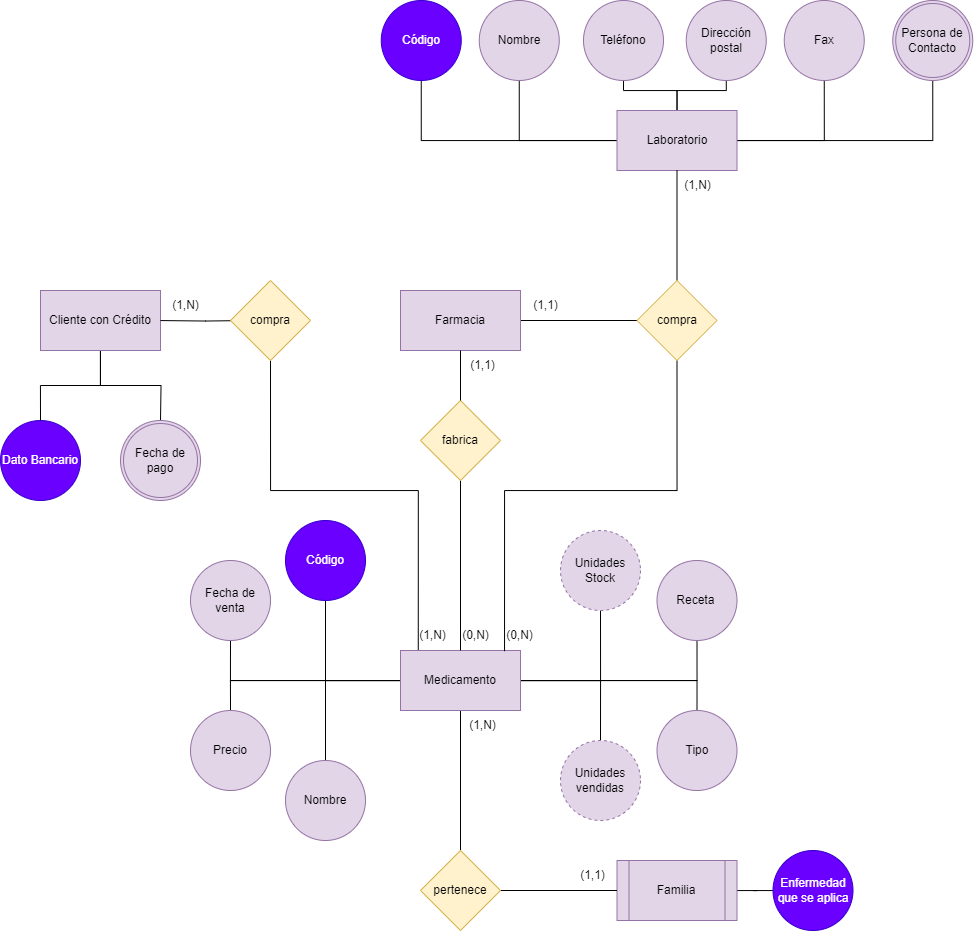

The diagram above was exported from draw.io. Its source (the exported page's mxGraphModel, read from the mxfile embedded in the PNG):
<mxGraphModel dx="1639" dy="2105" grid="1" gridSize="10" guides="1" tooltips="1" connect="1" arrows="1" fold="1" page="1" pageScale="1" pageWidth="827" pageHeight="1169" background="none" math="0" shadow="0">
  <root>
    <mxCell id="0" />
    <mxCell id="1" parent="0" />
    <mxCell id="CNDKxhqgE68sbRdpaEe1-10" style="edgeStyle=orthogonalEdgeStyle;rounded=0;orthogonalLoop=1;jettySize=auto;html=1;endArrow=none;endFill=0;" parent="1" source="t4OK2ogH8P34wzbxTk4r-3" target="t4OK2ogH8P34wzbxTk4r-4" edge="1">
      <mxGeometry relative="1" as="geometry" />
    </mxCell>
    <mxCell id="CNDKxhqgE68sbRdpaEe1-11" style="edgeStyle=orthogonalEdgeStyle;rounded=0;orthogonalLoop=1;jettySize=auto;html=1;endArrow=none;endFill=0;" parent="1" source="t4OK2ogH8P34wzbxTk4r-3" target="t4OK2ogH8P34wzbxTk4r-5" edge="1">
      <mxGeometry relative="1" as="geometry" />
    </mxCell>
    <mxCell id="CNDKxhqgE68sbRdpaEe1-12" style="edgeStyle=orthogonalEdgeStyle;rounded=0;orthogonalLoop=1;jettySize=auto;html=1;endArrow=none;endFill=0;entryX=0.5;entryY=0;entryDx=0;entryDy=0;" parent="1" source="t4OK2ogH8P34wzbxTk4r-3" target="t4OK2ogH8P34wzbxTk4r-6" edge="1">
      <mxGeometry relative="1" as="geometry" />
    </mxCell>
    <mxCell id="CNDKxhqgE68sbRdpaEe1-20" style="edgeStyle=orthogonalEdgeStyle;rounded=0;orthogonalLoop=1;jettySize=auto;html=1;endArrow=none;endFill=0;" parent="1" source="t4OK2ogH8P34wzbxTk4r-3" target="t4OK2ogH8P34wzbxTk4r-8" edge="1">
      <mxGeometry relative="1" as="geometry" />
    </mxCell>
    <mxCell id="CNDKxhqgE68sbRdpaEe1-21" style="edgeStyle=orthogonalEdgeStyle;rounded=0;orthogonalLoop=1;jettySize=auto;html=1;endArrow=none;endFill=0;" parent="1" source="t4OK2ogH8P34wzbxTk4r-3" target="t4OK2ogH8P34wzbxTk4r-7" edge="1">
      <mxGeometry relative="1" as="geometry" />
    </mxCell>
    <mxCell id="wmVdZgGBvwjIQZHBdNKB-25" style="edgeStyle=orthogonalEdgeStyle;rounded=0;orthogonalLoop=1;jettySize=auto;html=1;entryX=0.5;entryY=1;entryDx=0;entryDy=0;endArrow=none;endFill=0;" parent="1" source="t4OK2ogH8P34wzbxTk4r-3" target="CNDKxhqgE68sbRdpaEe1-39" edge="1">
      <mxGeometry relative="1" as="geometry" />
    </mxCell>
    <mxCell id="wmVdZgGBvwjIQZHBdNKB-34" style="edgeStyle=orthogonalEdgeStyle;rounded=0;orthogonalLoop=1;jettySize=auto;html=1;entryX=0.5;entryY=1;entryDx=0;entryDy=0;endArrow=none;endFill=0;" parent="1" source="t4OK2ogH8P34wzbxTk4r-3" target="wmVdZgGBvwjIQZHBdNKB-2" edge="1">
      <mxGeometry relative="1" as="geometry" />
    </mxCell>
    <mxCell id="wmVdZgGBvwjIQZHBdNKB-35" style="edgeStyle=orthogonalEdgeStyle;rounded=0;orthogonalLoop=1;jettySize=auto;html=1;entryX=0.5;entryY=0;entryDx=0;entryDy=0;endArrow=none;endFill=0;" parent="1" source="t4OK2ogH8P34wzbxTk4r-3" target="t4OK2ogH8P34wzbxTk4r-9" edge="1">
      <mxGeometry relative="1" as="geometry" />
    </mxCell>
    <mxCell id="CNDKxhqgE68sbRdpaEe1-65" style="edgeStyle=orthogonalEdgeStyle;rounded=0;orthogonalLoop=1;jettySize=auto;html=1;fontFamily=Helvetica;fontSize=12;fontColor=default;endArrow=none;endFill=0;" parent="1" source="t4OK2ogH8P34wzbxTk4r-3" target="wmVdZgGBvwjIQZHBdNKB-17" edge="1">
      <mxGeometry relative="1" as="geometry" />
    </mxCell>
    <mxCell id="t4OK2ogH8P34wzbxTk4r-3" value="Medicamento" style="rounded=0;whiteSpace=wrap;html=1;fillColor=#e1d5e7;strokeColor=#9673a6;" parent="1" vertex="1">
      <mxGeometry x="450" y="630" width="120" height="60" as="geometry" />
    </mxCell>
    <mxCell id="t4OK2ogH8P34wzbxTk4r-4" value="Código" style="ellipse;whiteSpace=wrap;html=1;aspect=fixed;fillColor=#6a00ff;fontColor=#ffffff;strokeColor=#3700CC;" parent="1" vertex="1">
      <mxGeometry x="335" y="500" width="80" height="80" as="geometry" />
    </mxCell>
    <mxCell id="t4OK2ogH8P34wzbxTk4r-5" value="Nombre" style="ellipse;whiteSpace=wrap;html=1;aspect=fixed;fillColor=#e1d5e7;strokeColor=#9673a6;" parent="1" vertex="1">
      <mxGeometry x="335" y="740" width="80" height="80" as="geometry" />
    </mxCell>
    <mxCell id="t4OK2ogH8P34wzbxTk4r-6" value="Tipo" style="ellipse;whiteSpace=wrap;html=1;aspect=fixed;fillColor=#e1d5e7;strokeColor=#9673a6;" parent="1" vertex="1">
      <mxGeometry x="706.5" y="690" width="80" height="80" as="geometry" />
    </mxCell>
    <mxCell id="t4OK2ogH8P34wzbxTk4r-7" value="Unidades Stock" style="ellipse;whiteSpace=wrap;html=1;aspect=fixed;fillColor=#e1d5e7;strokeColor=#9673a6;dashed=1;" parent="1" vertex="1">
      <mxGeometry x="610" y="510" width="80" height="80" as="geometry" />
    </mxCell>
    <mxCell id="t4OK2ogH8P34wzbxTk4r-8" value="Unidades vendidas" style="ellipse;whiteSpace=wrap;html=1;aspect=fixed;fillColor=#e1d5e7;strokeColor=#9673a6;dashed=1;" parent="1" vertex="1">
      <mxGeometry x="610" y="720" width="80" height="80" as="geometry" />
    </mxCell>
    <mxCell id="t4OK2ogH8P34wzbxTk4r-9" value="Precio" style="ellipse;whiteSpace=wrap;html=1;aspect=fixed;fillColor=#e1d5e7;strokeColor=#9673a6;" parent="1" vertex="1">
      <mxGeometry x="240" y="690" width="80" height="80" as="geometry" />
    </mxCell>
    <mxCell id="CNDKxhqgE68sbRdpaEe1-15" style="edgeStyle=orthogonalEdgeStyle;rounded=0;orthogonalLoop=1;jettySize=auto;html=1;endArrow=none;endFill=0;" parent="1" source="t4OK2ogH8P34wzbxTk4r-19" target="CNDKxhqgE68sbRdpaEe1-1" edge="1">
      <mxGeometry relative="1" as="geometry" />
    </mxCell>
    <mxCell id="CNDKxhqgE68sbRdpaEe1-16" style="edgeStyle=orthogonalEdgeStyle;rounded=0;orthogonalLoop=1;jettySize=auto;html=1;endArrow=none;endFill=0;" parent="1" source="t4OK2ogH8P34wzbxTk4r-19" target="CNDKxhqgE68sbRdpaEe1-3" edge="1">
      <mxGeometry relative="1" as="geometry" />
    </mxCell>
    <mxCell id="CNDKxhqgE68sbRdpaEe1-19" style="edgeStyle=orthogonalEdgeStyle;rounded=0;orthogonalLoop=1;jettySize=auto;html=1;endArrow=none;endFill=0;" parent="1" source="t4OK2ogH8P34wzbxTk4r-19" target="CNDKxhqgE68sbRdpaEe1-7" edge="1">
      <mxGeometry relative="1" as="geometry" />
    </mxCell>
    <mxCell id="CNDKxhqgE68sbRdpaEe1-51" style="edgeStyle=orthogonalEdgeStyle;rounded=0;orthogonalLoop=1;jettySize=auto;html=1;endArrow=none;endFill=0;" parent="1" source="t4OK2ogH8P34wzbxTk4r-19" target="CNDKxhqgE68sbRdpaEe1-5" edge="1">
      <mxGeometry relative="1" as="geometry" />
    </mxCell>
    <mxCell id="CNDKxhqgE68sbRdpaEe1-52" style="edgeStyle=orthogonalEdgeStyle;rounded=0;orthogonalLoop=1;jettySize=auto;html=1;endArrow=none;endFill=0;" parent="1" source="t4OK2ogH8P34wzbxTk4r-19" target="CNDKxhqgE68sbRdpaEe1-6" edge="1">
      <mxGeometry relative="1" as="geometry" />
    </mxCell>
    <mxCell id="wmVdZgGBvwjIQZHBdNKB-37" style="edgeStyle=orthogonalEdgeStyle;rounded=0;orthogonalLoop=1;jettySize=auto;html=1;entryX=0.5;entryY=1;entryDx=0;entryDy=0;endArrow=none;endFill=0;" parent="1" source="t4OK2ogH8P34wzbxTk4r-19" target="wmVdZgGBvwjIQZHBdNKB-36" edge="1">
      <mxGeometry relative="1" as="geometry" />
    </mxCell>
    <mxCell id="t4OK2ogH8P34wzbxTk4r-19" value="Laboratorio" style="rounded=0;whiteSpace=wrap;html=1;fillColor=#e1d5e7;strokeColor=#9673a6;" parent="1" vertex="1">
      <mxGeometry x="666.5" y="90" width="120" height="60" as="geometry" />
    </mxCell>
    <mxCell id="CNDKxhqgE68sbRdpaEe1-1" value="Código" style="ellipse;whiteSpace=wrap;html=1;aspect=fixed;fillColor=#6a00ff;fontColor=#ffffff;strokeColor=#3700CC;" parent="1" vertex="1">
      <mxGeometry x="430.75" y="-20" width="80" height="80" as="geometry" />
    </mxCell>
    <mxCell id="CNDKxhqgE68sbRdpaEe1-3" value="Nombre" style="ellipse;whiteSpace=wrap;html=1;aspect=fixed;fillColor=#e1d5e7;strokeColor=#9673a6;" parent="1" vertex="1">
      <mxGeometry x="528.75" y="-20" width="80" height="80" as="geometry" />
    </mxCell>
    <mxCell id="CNDKxhqgE68sbRdpaEe1-5" value="Teléfono" style="ellipse;whiteSpace=wrap;html=1;fillColor=#e1d5e7;strokeColor=#9673a6;" parent="1" vertex="1">
      <mxGeometry x="633" y="-20" width="80" height="80" as="geometry" />
    </mxCell>
    <mxCell id="CNDKxhqgE68sbRdpaEe1-6" value="Dirección postal" style="ellipse;whiteSpace=wrap;html=1;fillColor=#e1d5e7;strokeColor=#9673a6;" parent="1" vertex="1">
      <mxGeometry x="735.75" y="-20" width="80" height="80" as="geometry" />
    </mxCell>
    <mxCell id="CNDKxhqgE68sbRdpaEe1-7" value="Fax" style="ellipse;whiteSpace=wrap;html=1;fillColor=#e1d5e7;strokeColor=#9673a6;" parent="1" vertex="1">
      <mxGeometry x="833.75" y="-20" width="80" height="80" as="geometry" />
    </mxCell>
    <mxCell id="CNDKxhqgE68sbRdpaEe1-46" style="edgeStyle=orthogonalEdgeStyle;rounded=0;orthogonalLoop=1;jettySize=auto;html=1;endArrow=none;endFill=0;" parent="1" source="CNDKxhqgE68sbRdpaEe1-8" target="CNDKxhqgE68sbRdpaEe1-9" edge="1">
      <mxGeometry relative="1" as="geometry" />
    </mxCell>
    <mxCell id="CNDKxhqgE68sbRdpaEe1-8" value="Familia" style="shape=process;whiteSpace=wrap;html=1;backgroundOutline=1;fillColor=#e1d5e7;strokeColor=#9673a6;" parent="1" vertex="1">
      <mxGeometry x="666.5" y="840" width="120" height="60" as="geometry" />
    </mxCell>
    <mxCell id="CNDKxhqgE68sbRdpaEe1-9" value="Enfermedad que se aplica" style="ellipse;whiteSpace=wrap;html=1;aspect=fixed;fillColor=#6a00ff;fontColor=#ffffff;strokeColor=#3700CC;" parent="1" vertex="1">
      <mxGeometry x="822.5" y="830" width="80" height="80" as="geometry" />
    </mxCell>
    <mxCell id="CNDKxhqgE68sbRdpaEe1-39" value="Receta&amp;nbsp;" style="ellipse;whiteSpace=wrap;html=1;fillColor=#e1d5e7;strokeColor=#9673a6;rounded=0;" parent="1" vertex="1">
      <mxGeometry x="706.5" y="540" width="80" height="80" as="geometry" />
    </mxCell>
    <mxCell id="CNDKxhqgE68sbRdpaEe1-73" style="edgeStyle=orthogonalEdgeStyle;rounded=0;orthogonalLoop=1;jettySize=auto;html=1;fontFamily=Helvetica;fontSize=12;fontColor=default;endArrow=none;endFill=0;" parent="1" source="CNDKxhqgE68sbRdpaEe1-23" target="CNDKxhqgE68sbRdpaEe1-49" edge="1">
      <mxGeometry relative="1" as="geometry" />
    </mxCell>
    <mxCell id="CNDKxhqgE68sbRdpaEe1-23" value="Farmacia" style="whiteSpace=wrap;html=1;fillColor=#e1d5e7;strokeColor=#9673a6;" parent="1" vertex="1">
      <mxGeometry x="450" y="270" width="120" height="60" as="geometry" />
    </mxCell>
    <mxCell id="wmVdZgGBvwjIQZHBdNKB-1" value="Dato Bancario" style="ellipse;whiteSpace=wrap;html=1;aspect=fixed;fillColor=#6a00ff;strokeColor=#3700CC;fontColor=#ffffff;" parent="1" vertex="1">
      <mxGeometry x="50" y="400" width="80" height="80" as="geometry" />
    </mxCell>
    <mxCell id="wmVdZgGBvwjIQZHBdNKB-2" value="Fecha de venta" style="ellipse;whiteSpace=wrap;html=1;aspect=fixed;fillColor=#e1d5e7;strokeColor=#9673a6;" parent="1" vertex="1">
      <mxGeometry x="240" y="540" width="80" height="80" as="geometry" />
    </mxCell>
    <mxCell id="wmVdZgGBvwjIQZHBdNKB-46" style="edgeStyle=orthogonalEdgeStyle;rounded=0;orthogonalLoop=1;jettySize=auto;html=1;entryX=0.5;entryY=1;entryDx=0;entryDy=0;endArrow=none;endFill=0;" parent="1" source="CNDKxhqgE68sbRdpaEe1-49" target="t4OK2ogH8P34wzbxTk4r-19" edge="1">
      <mxGeometry relative="1" as="geometry" />
    </mxCell>
    <mxCell id="wmVdZgGBvwjIQZHBdNKB-47" style="edgeStyle=orthogonalEdgeStyle;rounded=0;orthogonalLoop=1;jettySize=auto;html=1;entryX=0.867;entryY=0.012;entryDx=0;entryDy=0;endArrow=none;endFill=0;entryPerimeter=0;exitX=0.5;exitY=1;exitDx=0;exitDy=0;" parent="1" source="CNDKxhqgE68sbRdpaEe1-49" target="t4OK2ogH8P34wzbxTk4r-3" edge="1">
      <mxGeometry relative="1" as="geometry">
        <Array as="points">
          <mxPoint x="727" y="470" />
          <mxPoint x="554" y="470" />
        </Array>
      </mxGeometry>
    </mxCell>
    <mxCell id="CNDKxhqgE68sbRdpaEe1-49" value="compra" style="rhombus;whiteSpace=wrap;html=1;fillColor=#fff2cc;strokeColor=#d6b656;" parent="1" vertex="1">
      <mxGeometry x="686.5" y="260" width="80" height="80" as="geometry" />
    </mxCell>
    <mxCell id="CNDKxhqgE68sbRdpaEe1-63" style="edgeStyle=orthogonalEdgeStyle;rounded=0;orthogonalLoop=1;jettySize=auto;html=1;entryX=0;entryY=0.5;entryDx=0;entryDy=0;fontFamily=Helvetica;fontSize=12;fontColor=default;endArrow=none;endFill=0;" parent="1" source="wmVdZgGBvwjIQZHBdNKB-17" target="CNDKxhqgE68sbRdpaEe1-8" edge="1">
      <mxGeometry relative="1" as="geometry" />
    </mxCell>
    <mxCell id="wmVdZgGBvwjIQZHBdNKB-17" value="pertenece" style="rhombus;whiteSpace=wrap;html=1;fillColor=#fff2cc;strokeColor=#d6b656;" parent="1" vertex="1">
      <mxGeometry x="470" y="830" width="80" height="80" as="geometry" />
    </mxCell>
    <mxCell id="wmVdZgGBvwjIQZHBdNKB-42" style="edgeStyle=orthogonalEdgeStyle;rounded=0;orthogonalLoop=1;jettySize=auto;html=1;exitX=0.5;exitY=1;exitDx=0;exitDy=0;endArrow=none;endFill=0;" parent="1" source="CNDKxhqgE68sbRdpaEe1-57" target="t4OK2ogH8P34wzbxTk4r-3" edge="1">
      <mxGeometry relative="1" as="geometry" />
    </mxCell>
    <mxCell id="CNDKxhqgE68sbRdpaEe1-57" value="fabrica" style="rhombus;whiteSpace=wrap;html=1;fillColor=#fff2cc;strokeColor=#d6b656;" parent="1" vertex="1">
      <mxGeometry x="470" y="380" width="80" height="80" as="geometry" />
    </mxCell>
    <mxCell id="wmVdZgGBvwjIQZHBdNKB-32" style="edgeStyle=orthogonalEdgeStyle;rounded=0;orthogonalLoop=1;jettySize=auto;html=1;endArrow=none;endFill=0;" parent="1" source="wmVdZgGBvwjIQZHBdNKB-31" target="wmVdZgGBvwjIQZHBdNKB-1" edge="1">
      <mxGeometry relative="1" as="geometry" />
    </mxCell>
    <mxCell id="wmVdZgGBvwjIQZHBdNKB-22" style="edgeStyle=orthogonalEdgeStyle;rounded=0;orthogonalLoop=1;jettySize=auto;html=1;entryX=0.5;entryY=0;entryDx=0;entryDy=0;endArrow=none;endFill=0;" parent="1" source="CNDKxhqgE68sbRdpaEe1-23" target="CNDKxhqgE68sbRdpaEe1-57" edge="1">
      <mxGeometry relative="1" as="geometry" />
    </mxCell>
    <mxCell id="wmVdZgGBvwjIQZHBdNKB-33" style="edgeStyle=orthogonalEdgeStyle;rounded=0;orthogonalLoop=1;jettySize=auto;html=1;endArrow=none;endFill=0;" parent="1" source="wmVdZgGBvwjIQZHBdNKB-31" edge="1">
      <mxGeometry relative="1" as="geometry">
        <mxPoint x="210" y="400" as="targetPoint" />
      </mxGeometry>
    </mxCell>
    <mxCell id="wmVdZgGBvwjIQZHBdNKB-31" value="Cliente con Crédito" style="rounded=0;whiteSpace=wrap;html=1;fillColor=#e1d5e7;strokeColor=#9673a6;" parent="1" vertex="1">
      <mxGeometry x="90" y="270" width="120" height="60" as="geometry" />
    </mxCell>
    <mxCell id="CNDKxhqgE68sbRdpaEe1-61" style="edgeStyle=orthogonalEdgeStyle;rounded=0;orthogonalLoop=1;jettySize=auto;html=1;fontFamily=Helvetica;fontSize=12;fontColor=default;endArrow=none;endFill=0;" parent="1" target="wmVdZgGBvwjIQZHBdNKB-31" edge="1">
      <mxGeometry relative="1" as="geometry">
        <mxPoint x="299.9999999999998" y="300" as="sourcePoint" />
      </mxGeometry>
    </mxCell>
    <mxCell id="wmVdZgGBvwjIQZHBdNKB-48" style="edgeStyle=orthogonalEdgeStyle;rounded=0;orthogonalLoop=1;jettySize=auto;html=1;entryX=0.148;entryY=-0.008;entryDx=0;entryDy=0;exitX=0.5;exitY=1;exitDx=0;exitDy=0;endArrow=none;endFill=0;entryPerimeter=0;" parent="1" source="CNDKxhqgE68sbRdpaEe1-59" target="t4OK2ogH8P34wzbxTk4r-3" edge="1">
      <mxGeometry relative="1" as="geometry">
        <Array as="points">
          <mxPoint x="320" y="470" />
          <mxPoint x="468" y="470" />
        </Array>
      </mxGeometry>
    </mxCell>
    <mxCell id="CNDKxhqgE68sbRdpaEe1-59" value="compra" style="rhombus;whiteSpace=wrap;html=1;strokeColor=#d6b656;align=center;verticalAlign=middle;fontFamily=Helvetica;fontSize=12;fillColor=#fff2cc;" parent="1" vertex="1">
      <mxGeometry x="280" y="260" width="80" height="80" as="geometry" />
    </mxCell>
    <mxCell id="wmVdZgGBvwjIQZHBdNKB-36" value="Persona de Contacto" style="ellipse;shape=doubleEllipse;margin=3;whiteSpace=wrap;html=1;align=center;fillColor=#e1d5e7;strokeColor=#9673a6;strokeWidth=1;perimeterSpacing=0;" parent="1" vertex="1">
      <mxGeometry x="942.25" y="-20" width="80" height="80" as="geometry" />
    </mxCell>
    <mxCell id="P0v9ZzTGCIFiARDCAQr--1" value="(1,1)" style="text;html=1;align=center;verticalAlign=middle;resizable=0;points=[];autosize=1;strokeColor=none;fillColor=none;" vertex="1" parent="1">
      <mxGeometry x="616.5" y="840" width="50" height="30" as="geometry" />
    </mxCell>
    <mxCell id="P0v9ZzTGCIFiARDCAQr--2" value="(1,N)" style="text;html=1;align=center;verticalAlign=middle;resizable=0;points=[];autosize=1;strokeColor=none;fillColor=none;" vertex="1" parent="1">
      <mxGeometry x="506.5" y="690" width="50" height="30" as="geometry" />
    </mxCell>
    <mxCell id="P0v9ZzTGCIFiARDCAQr--7" value="(0,N)" style="text;html=1;align=center;verticalAlign=middle;resizable=0;points=[];autosize=1;strokeColor=none;fillColor=none;" vertex="1" parent="1">
      <mxGeometry x="543.75" y="600" width="50" height="30" as="geometry" />
    </mxCell>
    <mxCell id="h4rrPBQ8XscFqctFBlXA-6" value="(1,1)" style="text;html=1;align=center;verticalAlign=middle;resizable=0;points=[];autosize=1;strokeColor=none;fillColor=none;" vertex="1" parent="1">
      <mxGeometry x="570" y="270" width="50" height="30" as="geometry" />
    </mxCell>
    <mxCell id="h4rrPBQ8XscFqctFBlXA-8" value="(1,N)" style="text;html=1;align=center;verticalAlign=middle;resizable=0;points=[];autosize=1;strokeColor=none;fillColor=none;" vertex="1" parent="1">
      <mxGeometry x="721.5" y="150" width="50" height="30" as="geometry" />
    </mxCell>
    <mxCell id="h4rrPBQ8XscFqctFBlXA-10" value="(1,1)" style="text;html=1;align=center;verticalAlign=middle;resizable=0;points=[];autosize=1;strokeColor=none;fillColor=none;" vertex="1" parent="1">
      <mxGeometry x="506.5" y="330" width="50" height="30" as="geometry" />
    </mxCell>
    <mxCell id="h4rrPBQ8XscFqctFBlXA-11" value="(0,N)" style="text;html=1;align=center;verticalAlign=middle;resizable=0;points=[];autosize=1;strokeColor=none;fillColor=none;" vertex="1" parent="1">
      <mxGeometry x="500" y="600" width="50" height="30" as="geometry" />
    </mxCell>
    <mxCell id="h4rrPBQ8XscFqctFBlXA-12" value="(1,N)" style="text;html=1;align=center;verticalAlign=middle;resizable=0;points=[];autosize=1;strokeColor=none;fillColor=none;" vertex="1" parent="1">
      <mxGeometry x="456.5" y="600" width="50" height="30" as="geometry" />
    </mxCell>
    <mxCell id="h4rrPBQ8XscFqctFBlXA-13" value="(1,N)" style="text;html=1;align=center;verticalAlign=middle;resizable=0;points=[];autosize=1;strokeColor=none;fillColor=none;" vertex="1" parent="1">
      <mxGeometry x="210" y="270" width="50" height="30" as="geometry" />
    </mxCell>
    <mxCell id="P0v9ZzTGCIFiARDCAQr--19" value="Fecha de pago" style="ellipse;shape=doubleEllipse;margin=3;whiteSpace=wrap;html=1;align=center;fillColor=#e1d5e7;strokeColor=#9673a6;strokeWidth=1;perimeterSpacing=0;" vertex="1" parent="1">
      <mxGeometry x="170" y="400" width="80" height="80" as="geometry" />
    </mxCell>
  </root>
</mxGraphModel>